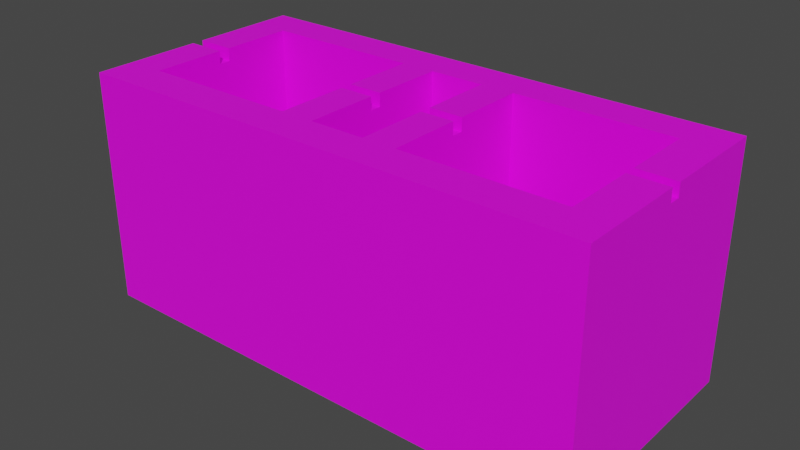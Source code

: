 # Source: cinder_block_1.blend  (saved by Blender 2.83.18; exported with 4.5.12 LTS)
import bpy
from mathutils import Matrix  # noqa: F401  (used for matrix-valued properties, if any)

bpy.ops.wm.read_factory_settings(use_empty=True)
scene = bpy.context.scene
scene.name = 'Scene'

# ---- collections
col_collection = bpy.data.collections.new('Collection'); scene.collection.children.link(col_collection)

# ---- images (referenced by path relative to the original .blend; pixels are not part of the script)
import os
ASSET_DIR = os.environ.get("B2B_ASSET_DIR", "")  # directory of the original .blend (textures are referenced by path, not embedded)
HERE = os.path.dirname(os.path.abspath(__file__))  # packed textures are extracted next to this script under _unpacked/

def load_image(name, relpath, width, height, colorspace="sRGB"):
    """Load a texture the original file referenced (path relative to the .blend, or extracted next to this script)."""
    p = next((c for c in (os.path.join(HERE, relpath), os.path.join(ASSET_DIR, relpath)) if relpath and os.path.exists(c)), "")
    if p:
        img = bpy.data.images.load(p, check_existing=True)
        img.name = name
    else:  # same state as the original file: an image datablock whose file is absent (Cycles renders it pink)
        img = bpy.data.images.new(name, width, height)
        img.source = "FILE"
        img.filepath = "//" + (relpath or name)
    img.colorspace_settings.name = colorspace
    return img
img_material_001_base_color = load_image('Material.001 Base Color', 'cinder block 1_texture.png', 1024, 1024, 'sRGB')

# ---- materials (node trees are filled in below, after node groups)
mat_material_001 = bpy.data.materials.new('Material.001')
mat_material_001.use_transparent_shadow = False

# ---- material node trees
mat_material_001.use_nodes = True; mat_material_001.node_tree.nodes.clear()
_N = mat_material_001.node_tree.nodes; _L = mat_material_001.node_tree.links
n0 = _N.new('ShaderNodeBsdfPrincipled'); n0.name = 'Principled BSDF'; n0.location = (10, 300)
n0.distribution = 'GGX'
n0.subsurface_method = 'BURLEY'
n0.inputs[3].default_value = 1.45
n0.inputs[27].default_value = (0.0, 0.0, 0.0, 1.0)
n0.inputs[28].default_value = 1.0
n1 = _N.new('ShaderNodeOutputMaterial'); n1.name = 'Material Output'; n1.location = (300, 300)
n2 = _N.new('ShaderNodeTexImage'); n2.name = 'Image Texture'; n2.location = (-280, 275)
n2.image = img_material_001_base_color
_L.new(n0.outputs[0], n1.inputs[0])
_L.new(n2.outputs[0], n0.inputs[0])
n1.is_active_output = True

# ---- world
world_world = bpy.data.worlds.new('World'); scene.world = world_world
world_world.use_nodes = True; world_world.node_tree.nodes.clear()
_N = world_world.node_tree.nodes; _L = world_world.node_tree.links
n0 = _N.new('ShaderNodeOutputWorld'); n0.name = 'World Output'; n0.location = (300, 300)
n1 = _N.new('ShaderNodeBackground'); n1.name = 'Background'; n1.location = (10, 300)
n1.inputs[0].default_value = (0.05088, 0.05088, 0.05088, 1.0)
_L.new(n1.outputs[0], n0.inputs[0])
n0.is_active_output = True
world_world.color = (0.05088, 0.05088, 0.05088)
world_world.use_sun_shadow = False
world_world.sun_shadow_jitter_overblur = 0.0

# ---- meshes
me_cube_004 = bpy.data.meshes.new('Cube.004')
me_cube_004.from_pydata([(-1.876, -0.7182, 0.6762), (-1.876, -0.7182, -0.6762), (-0.5238, -0.7182, 0.6762), (-0.5238, -0.7182, -0.6762), (0.5238, -0.7182, 0.6762), (0.5238, -0.7182, -0.6762), (1.876, -0.7182, 0.6762), (1.876, -0.7182, -0.6762), (-0.2349, -0.7182, 0.6762), (-0.2349, -0.7182, -0.6762), (0.2349, -0.7182, 0.6762), (0.2349, -0.7182, -0.6762), (-2.2, -1.0, 1.0), (-2.2, 1.0, 1.0), (-2.2, -1.0, -1.0), (-2.2, 1.0, -1.0), (2.2, -1.0, 1.0), (2.2, 1.0, 1.0), (2.2, -1.0, -1.0), (2.2, 1.0, -1.0), (-0.2349, 1.0, -0.6762), (0.2349, 1.0, -0.6762), (0.2349, 1.0, 0.6762), (-0.2349, 1.0, 0.6762), (0.5238, 1.0, -0.6762), (1.876, 1.0, -0.6762), (1.876, 1.0, 0.6762), (0.5238, 1.0, 0.6762), (-1.876, 1.0, -0.6762), (-0.5238, 1.0, -0.6762), (-0.5238, 1.0, 0.6762), (-1.876, 1.0, 0.6762), (-0.2349, 1.0, 0.05007), (2.2, 1.0, 0.05007), (0.2349, 0.8892, 0.05007), (0.2349, 1.0, 0.05007), (0.5238, 0.8892, 0.05007), (0.5238, 1.0, 0.05007), (2.2, 0.8892, 0.05007), (-0.5238, 0.8892, 0.05007), (-0.5238, 1.0, 0.05007), (-1.876, 0.8892, 0.05007), (-1.876, 1.0, 0.05007), (1.876, 1.0, 0.05007), (-2.2, 0.8892, 0.05007), (1.876, 0.8892, 0.05007), (-0.2349, 0.8892, 0.05007), (2.2, 1.0, -0.05007), (-2.2, 1.0, -0.05007), (-0.2349, 1.0, -0.05007), (0.2349, 0.8892, -0.05007), (0.2349, 1.0, -0.05007), (0.5238, 0.8892, -0.05007), (0.5238, 1.0, -0.05007), (2.2, 0.8892, -0.05007), (-0.5238, 0.8892, -0.05007), (-0.5238, 1.0, -0.05007), (-1.876, 0.8892, -0.05007), (-1.876, 1.0, -0.05007), (1.876, 1.0, -0.05007), (-2.2, 0.8892, -0.05007), (1.876, 0.8892, -0.05007), (-0.2349, 0.8892, -0.05007), (-2.2, 1.0, 0.05007)], [], [(0, 1, 28, 58, 57, 41, 42, 31), (1, 3, 29, 28), (3, 2, 30, 40, 39, 55, 56, 29), (2, 0, 31, 30), (1, 0, 2, 3), (4, 5, 24, 53, 52, 36, 37, 27), (5, 7, 25, 24), (7, 6, 26, 43, 45, 61, 59, 25), (6, 4, 27, 26), (5, 4, 6, 7), (8, 9, 20, 49, 62, 46, 32, 23), (9, 11, 21, 20), (11, 10, 22, 35, 34, 50, 51, 21), (10, 8, 23, 22), (9, 8, 10, 11), (12, 13, 63, 44, 60, 48, 15, 14), (14, 15, 19, 18), (18, 19, 47, 54, 38, 33, 17, 16), (16, 17, 13, 12), (14, 18, 16, 12), (48, 58, 28, 29, 20, 21, 51, 53, 24, 25, 59, 47, 19, 15), (33, 43, 26, 27, 22, 23, 32, 40, 30, 31, 42, 63, 13, 17), (38, 45, 43, 33), (36, 34, 35, 37), (46, 39, 40, 32), (41, 44, 63, 42), (56, 49, 20, 29), (37, 35, 22, 27), (60, 57, 58, 48), (55, 62, 49, 56), (50, 52, 53, 51), (61, 54, 47, 59), (44, 41, 57, 60), (39, 46, 62, 55), (34, 36, 52, 50), (45, 38, 54, 61)])
_uv = me_cube_004.uv_layers.new(name='UVMap')
_uv.uv.foreach_set('vector', [0.891, 0.628, 0.8313, 0.5683, 0.9072, 0.4924, 0.9348, 0.5201, 0.9299, 0.525, 0.9344, 0.5294, 0.9393, 0.5245, 0.9669, 0.5521, 0.8313, 0.5683, 0.8042, 0.5954, 0.7283, 0.5196, 0.7554, 0.4924, 0.8042, 0.5954, 0.8639, 0.6552, 0.788, 0.731, 0.7604, 0.7034, 0.7653, 0.6985, 0.7608, 0.6941, 0.7559, 0.699, 0.7283, 0.6713, 0.8639, 0.6552, 0.891, 0.628, 0.9669, 0.7039, 0.9398, 0.731, 0.8313, 0.5683, 0.891, 0.628, 0.8639, 0.6552, 0.8042, 0.5954, 0.891, 0.8669, 0.8313, 0.8071, 0.9072, 0.7313, 0.9348, 0.7589, 0.9299, 0.7638, 0.9344, 0.7682, 0.9393, 0.7633, 0.9669, 0.791, 0.8313, 0.8071, 0.8042, 0.8343, 0.7283, 0.7584, 0.7554, 0.7313, 0.8042, 0.8343, 0.8639, 0.894, 0.788, 0.9699, 0.7604, 0.9422, 0.7653, 0.9373, 0.7608, 0.9329, 0.7559, 0.9378, 0.7283, 0.9102, 0.8639, 0.894, 0.891, 0.8669, 0.9669, 0.9427, 0.9398, 0.9699, 0.8313, 0.8071, 0.891, 0.8669, 0.8639, 0.894, 0.8042, 0.8343, 0.8219, 0.3566, 0.8816, 0.4163, 0.8057, 0.4922, 0.7781, 0.4645, 0.783, 0.4596, 0.7785, 0.4552, 0.7737, 0.4601, 0.746, 0.4325, 0.8816, 0.4163, 0.891, 0.4069, 0.9669, 0.4827, 0.9575, 0.4922, 0.891, 0.4069, 0.8313, 0.3471, 0.9072, 0.2713, 0.9348, 0.2989, 0.9299, 0.3038, 0.9344, 0.3082, 0.9393, 0.3033, 0.9669, 0.331, 0.8313, 0.3471, 0.8219, 0.3566, 0.746, 0.2807, 0.7554, 0.2713, 0.8816, 0.4163, 0.8219, 0.3566, 0.8313, 0.3471, 0.891, 0.4069, 0.4799, 0.7682, 0.4799, 0.9798, 0.3793, 0.9798, 0.3793, 0.9681, 0.3687, 0.9681, 0.3687, 0.9798, 0.2682, 0.9798, 0.2682, 0.7682, 0.2682, 0.7682, 0.05657, 0.7682, 0.05657, 0.5565, 0.2682, 0.5565, 0.2682, 0.5565, 0.2559, 0.3116, 0.3435, 0.285, 0.3602, 0.2954, 0.3782, 0.2991, 0.3963, 0.2905, 0.4962, 0.3206, 0.4799, 0.5565, 0.4799, 0.5565, 0.6915, 0.5565, 0.6915, 0.7682, 0.4799, 0.7682, 0.2682, 0.7682, 0.2682, 0.5565, 0.4799, 0.5565, 0.4799, 0.7682, 0.3685, 0.02232, 0.3671, 0.0411, 0.2873, 0.0344, 0.2802, 0.1136, 0.2786, 0.1306, 0.2758, 0.1582, 0.3577, 0.1659, 0.3562, 0.1833, 0.2741, 0.1753, 0.266, 0.2553, 0.3484, 0.267, 0.3435, 0.285, 0.2226, 0.2689, 0.2477, 0.01213, 0.3963, 0.2905, 0.3943, 0.2705, 0.4798, 0.2715, 0.4828, 0.1904, 0.4834, 0.1731, 0.4846, 0.1451, 0.4023, 0.1408, 0.4033, 0.1236, 0.4854, 0.1279, 0.4891, 0.04785, 0.4085, 0.0439, 0.4096, 0.025, 0.5317, 0.03087, 0.5216, 0.2915, 0.3782, 0.2991, 0.3776, 0.2713, 0.3943, 0.2705, 0.3963, 0.2905, 0.3845, 0.1856, 0.3858, 0.1681, 0.4005, 0.169, 0.3995, 0.1866, 0.3877, 0.1399, 0.3889, 0.1227, 0.4033, 0.1236, 0.4023, 0.1408, 0.3942, 0.043, 0.3954, 0.02414, 0.4096, 0.025, 0.4085, 0.0439, 0.3614, 0.1207, 0.36, 0.1378, 0.2786, 0.1306, 0.2802, 0.1136, 0.3995, 0.1866, 0.4005, 0.169, 0.4834, 0.1731, 0.4828, 0.1904, 0.3826, 0.02331, 0.3814, 0.04214, 0.3671, 0.0411, 0.3685, 0.02232, 0.3758, 0.1217, 0.3745, 0.1389, 0.36, 0.1378, 0.3614, 0.1207, 0.3724, 0.1671, 0.371, 0.1846, 0.3562, 0.1833, 0.3577, 0.1659, 0.3636, 0.2701, 0.3602, 0.2954, 0.3435, 0.285, 0.3484, 0.267, 0.3954, 0.02414, 0.3942, 0.043, 0.3814, 0.04214, 0.3826, 0.02331, 0.3889, 0.1227, 0.3877, 0.1399, 0.3745, 0.1389, 0.3758, 0.1217, 0.3858, 0.1681, 0.3845, 0.1856, 0.371, 0.1846, 0.3724, 0.1671, 0.3776, 0.2713, 0.3782, 0.2991, 0.3602, 0.2954, 0.3636, 0.2701])
me_cube_004.materials.append(mat_material_001)
me_cube_004.use_remesh_fix_poles = True
me_cube_004.use_remesh_preserve_attributes = False
me_cube_004.use_mirror_vertex_groups = False
me_cube_004.update()

# ---- objects
ob_cube_004 = bpy.data.objects.new('Cube.004', me_cube_004)

# ---- transforms, parenting, visibility, modifiers, constraints
ob_cube_004.location = (0.0, 0.0, 0.0)
ob_cube_004.rotation_euler = (1.571, -0.0, 0.0)
ob_cube_004.lineart.crease_threshold = 0.0

# ---- collection membership
col_collection.objects.link(ob_cube_004)

# ---- scene / render settings (as saved in the file)
scene.frame_start = 1; scene.frame_end = 250; scene.frame_set(1)
scene.render.engine = 'BLENDER_EEVEE_NEXT'
scene.cycles.use_denoising = False
scene.cycles.samples = 128
scene.cycles.sampling_pattern = 'TABULATED_SOBOL'
scene.cycles.use_adaptive_sampling = False
scene.cycles.use_light_tree = False
scene.view_settings.view_transform = 'Filmic'
bpy.context.view_layer.update()

# ---- added for rendering (the .blend has no active camera and no usable light): camera, sun
cam_auto = bpy.data.cameras.new('AutoCamera')
cam_auto.lens = 50.0
cam_auto.sensor_width = 36.0
cam_auto.clip_end = 1000.0
ob_auto_camera = bpy.data.objects.new('AutoCamera', cam_auto)
scene.collection.objects.link(ob_auto_camera)
ob_auto_camera.location = (4.83955, -5.80746, 3.87164)
ob_auto_camera.rotation_euler = (1.09748, -7.21219e-08, 0.694738)
scene.camera = ob_auto_camera
light_auto_sun = bpy.data.lights.new('AutoSun', 'SUN')
light_auto_sun.energy = 3.0
light_auto_sun.angle = 0.0523599
ob_auto_sun = bpy.data.objects.new('AutoSun', light_auto_sun)
scene.collection.objects.link(ob_auto_sun)
ob_auto_sun.rotation_euler = (0.872665, 0.174533, 0.523599)
bpy.context.view_layer.update()
